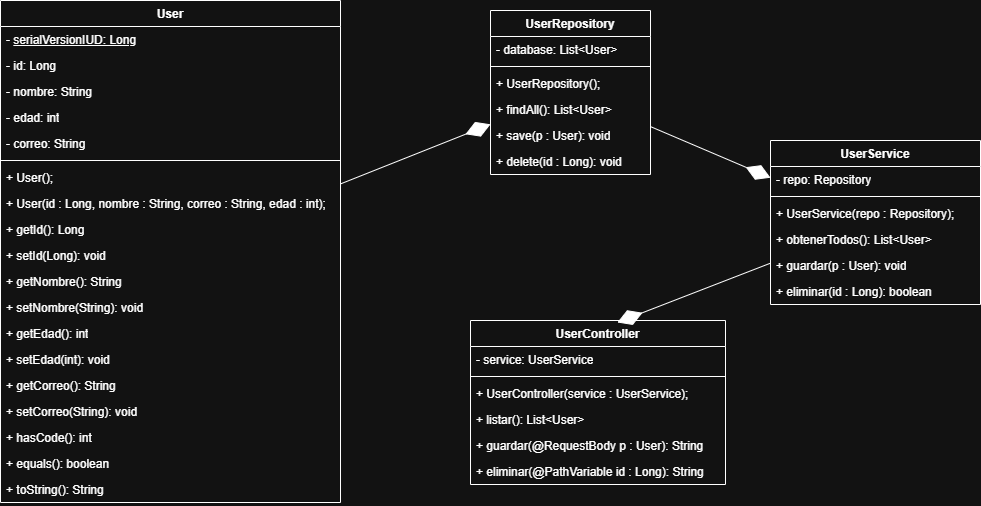

The diagram above was exported from draw.io. Its source (the exported page's mxGraphModel, read from the mxfile embedded in the PNG):
<mxGraphModel dx="1099" dy="511" grid="1" gridSize="10" guides="1" tooltips="1" connect="1" arrows="1" fold="1" page="1" pageScale="1" pageWidth="850" pageHeight="1100" math="0" shadow="0">
  <root>
    <mxCell id="0" />
    <mxCell id="1" parent="0" />
    <mxCell id="w8hGpm17KCdUuPKXGY_U-1" parent="1" style="swimlane;fontStyle=1;align=center;verticalAlign=top;childLayout=stackLayout;horizontal=1;startSize=26;horizontalStack=0;resizeParent=1;resizeParentMax=0;resizeLast=0;collapsible=1;marginBottom=0;whiteSpace=wrap;html=1;" value="User" vertex="1">
      <mxGeometry height="502" width="340" x="50" y="10" as="geometry" />
    </mxCell>
    <mxCell id="w8hGpm17KCdUuPKXGY_U-2" parent="w8hGpm17KCdUuPKXGY_U-1" style="text;strokeColor=none;fillColor=none;align=left;verticalAlign=top;spacingLeft=4;spacingRight=4;overflow=hidden;rotatable=0;points=[[0,0.5],[1,0.5]];portConstraint=eastwest;whiteSpace=wrap;html=1;" value="- &lt;u&gt;serialVersionIUD: Long&lt;/u&gt;" vertex="1">
      <mxGeometry height="26" width="340" y="26" as="geometry" />
    </mxCell>
    <mxCell id="w8hGpm17KCdUuPKXGY_U-17" parent="w8hGpm17KCdUuPKXGY_U-1" style="text;strokeColor=none;fillColor=none;align=left;verticalAlign=top;spacingLeft=4;spacingRight=4;overflow=hidden;rotatable=0;points=[[0,0.5],[1,0.5]];portConstraint=eastwest;whiteSpace=wrap;html=1;" value="- id: Long" vertex="1">
      <mxGeometry height="26" width="340" y="52" as="geometry" />
    </mxCell>
    <mxCell id="w8hGpm17KCdUuPKXGY_U-18" parent="w8hGpm17KCdUuPKXGY_U-1" style="text;strokeColor=none;fillColor=none;align=left;verticalAlign=top;spacingLeft=4;spacingRight=4;overflow=hidden;rotatable=0;points=[[0,0.5],[1,0.5]];portConstraint=eastwest;whiteSpace=wrap;html=1;" value="- nombre: String" vertex="1">
      <mxGeometry height="26" width="340" y="78" as="geometry" />
    </mxCell>
    <mxCell id="w8hGpm17KCdUuPKXGY_U-19" parent="w8hGpm17KCdUuPKXGY_U-1" style="text;strokeColor=none;fillColor=none;align=left;verticalAlign=top;spacingLeft=4;spacingRight=4;overflow=hidden;rotatable=0;points=[[0,0.5],[1,0.5]];portConstraint=eastwest;whiteSpace=wrap;html=1;" value="- edad: int" vertex="1">
      <mxGeometry height="26" width="340" y="104" as="geometry" />
    </mxCell>
    <mxCell id="w8hGpm17KCdUuPKXGY_U-20" parent="w8hGpm17KCdUuPKXGY_U-1" style="text;strokeColor=none;fillColor=none;align=left;verticalAlign=top;spacingLeft=4;spacingRight=4;overflow=hidden;rotatable=0;points=[[0,0.5],[1,0.5]];portConstraint=eastwest;whiteSpace=wrap;html=1;" value="- correo: String" vertex="1">
      <mxGeometry height="26" width="340" y="130" as="geometry" />
    </mxCell>
    <mxCell id="w8hGpm17KCdUuPKXGY_U-3" parent="w8hGpm17KCdUuPKXGY_U-1" style="line;strokeWidth=1;fillColor=none;align=left;verticalAlign=middle;spacingTop=-1;spacingLeft=3;spacingRight=3;rotatable=0;labelPosition=right;points=[];portConstraint=eastwest;strokeColor=inherit;" value="" vertex="1">
      <mxGeometry height="8" width="340" y="156" as="geometry" />
    </mxCell>
    <mxCell id="w8hGpm17KCdUuPKXGY_U-4" parent="w8hGpm17KCdUuPKXGY_U-1" style="text;strokeColor=none;fillColor=none;align=left;verticalAlign=top;spacingLeft=4;spacingRight=4;overflow=hidden;rotatable=0;points=[[0,0.5],[1,0.5]];portConstraint=eastwest;whiteSpace=wrap;html=1;" value="+ User();" vertex="1">
      <mxGeometry height="26" width="340" y="164" as="geometry" />
    </mxCell>
    <mxCell id="w8hGpm17KCdUuPKXGY_U-21" parent="w8hGpm17KCdUuPKXGY_U-1" style="text;strokeColor=none;fillColor=none;align=left;verticalAlign=top;spacingLeft=4;spacingRight=4;overflow=hidden;rotatable=0;points=[[0,0.5],[1,0.5]];portConstraint=eastwest;whiteSpace=wrap;html=1;" value="+ User(id : Long, nombre : String, correo : String, edad : int);" vertex="1">
      <mxGeometry height="26" width="340" y="190" as="geometry" />
    </mxCell>
    <mxCell id="w8hGpm17KCdUuPKXGY_U-22" parent="w8hGpm17KCdUuPKXGY_U-1" style="text;strokeColor=none;fillColor=none;align=left;verticalAlign=top;spacingLeft=4;spacingRight=4;overflow=hidden;rotatable=0;points=[[0,0.5],[1,0.5]];portConstraint=eastwest;whiteSpace=wrap;html=1;" value="+ getId(): Long" vertex="1">
      <mxGeometry height="26" width="340" y="216" as="geometry" />
    </mxCell>
    <mxCell id="w8hGpm17KCdUuPKXGY_U-23" parent="w8hGpm17KCdUuPKXGY_U-1" style="text;strokeColor=none;fillColor=none;align=left;verticalAlign=top;spacingLeft=4;spacingRight=4;overflow=hidden;rotatable=0;points=[[0,0.5],[1,0.5]];portConstraint=eastwest;whiteSpace=wrap;html=1;" value="+ setId(Long): void" vertex="1">
      <mxGeometry height="26" width="340" y="242" as="geometry" />
    </mxCell>
    <mxCell id="w8hGpm17KCdUuPKXGY_U-26" parent="w8hGpm17KCdUuPKXGY_U-1" style="text;strokeColor=none;fillColor=none;align=left;verticalAlign=top;spacingLeft=4;spacingRight=4;overflow=hidden;rotatable=0;points=[[0,0.5],[1,0.5]];portConstraint=eastwest;whiteSpace=wrap;html=1;" value="+ getNombre(): String" vertex="1">
      <mxGeometry height="26" width="340" y="268" as="geometry" />
    </mxCell>
    <mxCell id="w8hGpm17KCdUuPKXGY_U-27" parent="w8hGpm17KCdUuPKXGY_U-1" style="text;strokeColor=none;fillColor=none;align=left;verticalAlign=top;spacingLeft=4;spacingRight=4;overflow=hidden;rotatable=0;points=[[0,0.5],[1,0.5]];portConstraint=eastwest;whiteSpace=wrap;html=1;" value="+ setNombre(String): void" vertex="1">
      <mxGeometry height="26" width="340" y="294" as="geometry" />
    </mxCell>
    <mxCell id="w8hGpm17KCdUuPKXGY_U-28" parent="w8hGpm17KCdUuPKXGY_U-1" style="text;strokeColor=none;fillColor=none;align=left;verticalAlign=top;spacingLeft=4;spacingRight=4;overflow=hidden;rotatable=0;points=[[0,0.5],[1,0.5]];portConstraint=eastwest;whiteSpace=wrap;html=1;" value="+ getEdad(): int" vertex="1">
      <mxGeometry height="26" width="340" y="320" as="geometry" />
    </mxCell>
    <mxCell id="w8hGpm17KCdUuPKXGY_U-25" parent="w8hGpm17KCdUuPKXGY_U-1" style="text;strokeColor=none;fillColor=none;align=left;verticalAlign=top;spacingLeft=4;spacingRight=4;overflow=hidden;rotatable=0;points=[[0,0.5],[1,0.5]];portConstraint=eastwest;whiteSpace=wrap;html=1;" value="+ setEdad(int): void" vertex="1">
      <mxGeometry height="26" width="340" y="346" as="geometry" />
    </mxCell>
    <mxCell id="w8hGpm17KCdUuPKXGY_U-30" parent="w8hGpm17KCdUuPKXGY_U-1" style="text;strokeColor=none;fillColor=none;align=left;verticalAlign=top;spacingLeft=4;spacingRight=4;overflow=hidden;rotatable=0;points=[[0,0.5],[1,0.5]];portConstraint=eastwest;whiteSpace=wrap;html=1;" value="+ getCorreo(): String" vertex="1">
      <mxGeometry height="26" width="340" y="372" as="geometry" />
    </mxCell>
    <mxCell id="w8hGpm17KCdUuPKXGY_U-29" parent="w8hGpm17KCdUuPKXGY_U-1" style="text;strokeColor=none;fillColor=none;align=left;verticalAlign=top;spacingLeft=4;spacingRight=4;overflow=hidden;rotatable=0;points=[[0,0.5],[1,0.5]];portConstraint=eastwest;whiteSpace=wrap;html=1;" value="+ setCorreo(String): void" vertex="1">
      <mxGeometry height="26" width="340" y="398" as="geometry" />
    </mxCell>
    <mxCell id="w8hGpm17KCdUuPKXGY_U-31" parent="w8hGpm17KCdUuPKXGY_U-1" style="text;strokeColor=none;fillColor=none;align=left;verticalAlign=top;spacingLeft=4;spacingRight=4;overflow=hidden;rotatable=0;points=[[0,0.5],[1,0.5]];portConstraint=eastwest;whiteSpace=wrap;html=1;" value="+ hasCode(): int" vertex="1">
      <mxGeometry height="26" width="340" y="424" as="geometry" />
    </mxCell>
    <mxCell id="w8hGpm17KCdUuPKXGY_U-32" parent="w8hGpm17KCdUuPKXGY_U-1" style="text;strokeColor=none;fillColor=none;align=left;verticalAlign=top;spacingLeft=4;spacingRight=4;overflow=hidden;rotatable=0;points=[[0,0.5],[1,0.5]];portConstraint=eastwest;whiteSpace=wrap;html=1;" value="+ equals(): boolean" vertex="1">
      <mxGeometry height="26" width="340" y="450" as="geometry" />
    </mxCell>
    <mxCell id="w8hGpm17KCdUuPKXGY_U-33" parent="w8hGpm17KCdUuPKXGY_U-1" style="text;strokeColor=none;fillColor=none;align=left;verticalAlign=top;spacingLeft=4;spacingRight=4;overflow=hidden;rotatable=0;points=[[0,0.5],[1,0.5]];portConstraint=eastwest;whiteSpace=wrap;html=1;" value="+ toString(): String" vertex="1">
      <mxGeometry height="26" width="340" y="476" as="geometry" />
    </mxCell>
    <mxCell id="w8hGpm17KCdUuPKXGY_U-5" parent="1" style="swimlane;fontStyle=1;align=center;verticalAlign=top;childLayout=stackLayout;horizontal=1;startSize=26;horizontalStack=0;resizeParent=1;resizeParentMax=0;resizeLast=0;collapsible=1;marginBottom=0;whiteSpace=wrap;html=1;" value="UserController&lt;span style=&quot;color: rgba(0, 0, 0, 0); font-family: monospace; font-size: 0px; font-weight: 400; text-align: start; white-space: nowrap;&quot;&gt;%3CmxGraphModel%3E%3Croot%3E%3CmxCell%20id%3D%220%22%2F%3E%3CmxCell%20id%3D%221%22%20parent%3D%220%22%2F%3E%3CmxCell%20id%3D%222%22%20parent%3D%221%22%20style%3D%22swimlane%3BfontStyle%3D1%3Balign%3Dcenter%3BverticalAlign%3Dtop%3BchildLayout%3DstackLayout%3Bhorizontal%3D1%3BstartSize%3D26%3BhorizontalStack%3D0%3BresizeParent%3D1%3BresizeParentMax%3D0%3BresizeLast%3D0%3Bcollapsible%3D1%3BmarginBottom%3D0%3BwhiteSpace%3Dwrap%3Bhtml%3D1%3B%22%20value%3D%22User%22%20vertex%3D%221%22%3E%3CmxGeometry%20height%3D%2286%22%20width%3D%22160%22%20x%3D%22110%22%20y%3D%2260%22%20as%3D%22geometry%22%2F%3E%3C%2FmxCell%3E%3CmxCell%20id%3D%223%22%20parent%3D%222%22%20style%3D%22text%3BstrokeColor%3Dnone%3BfillColor%3Dnone%3Balign%3Dleft%3BverticalAlign%3Dtop%3BspacingLeft%3D4%3BspacingRight%3D4%3Boverflow%3Dhidden%3Brotatable%3D0%3Bpoints%3D%5B%5B0%2C0.5%5D%2C%5B1%2C0.5%5D%5D%3BportConstraint%3Deastwest%3BwhiteSpace%3Dwrap%3Bhtml%3D1%3B%22%20value%3D%22%2B%20field%3A%20type%22%20vertex%3D%221%22%3E%3CmxGeometry%20height%3D%2226%22%20width%3D%22160%22%20y%3D%2226%22%20as%3D%22geometry%22%2F%3E%3C%2FmxCell%3E%3CmxCell%20id%3D%224%22%20parent%3D%222%22%20style%3D%22line%3BstrokeWidth%3D1%3BfillColor%3Dnone%3Balign%3Dleft%3BverticalAlign%3Dmiddle%3BspacingTop%3D-1%3BspacingLeft%3D3%3BspacingRight%3D3%3Brotatable%3D0%3BlabelPosition%3Dright%3Bpoints%3D%5B%5D%3BportConstraint%3Deastwest%3BstrokeColor%3Dinherit%3B%22%20value%3D%22%22%20vertex%3D%221%22%3E%3CmxGeometry%20height%3D%228%22%20width%3D%22160%22%20y%3D%2252%22%20as%3D%22geometry%22%2F%3E%3C%2FmxCell%3E%3CmxCell%20id%3D%225%22%20parent%3D%222%22%20style%3D%22text%3BstrokeColor%3Dnone%3BfillColor%3Dnone%3Balign%3Dleft%3BverticalAlign%3Dtop%3BspacingLeft%3D4%3BspacingRight%3D4%3Boverflow%3Dhidden%3Brotatable%3D0%3Bpoints%3D%5B%5B0%2C0.5%5D%2C%5B1%2C0.5%5D%5D%3BportConstraint%3Deastwest%3BwhiteSpace%3Dwrap%3Bhtml%3D1%3B%22%20value%3D%22%2B%20method(type)%3A%20type%22%20vertex%3D%221%22%3E%3CmxGeometry%20height%3D%2226%22%20width%3D%22160%22%20y%3D%2260%22%20as%3D%22geometry%22%2F%3E%3C%2FmxCell%3E%3C%2Froot%3E%3C%2FmxGraphModel%3E&lt;/span&gt;" vertex="1">
      <mxGeometry height="164" width="255" x="520" y="330" as="geometry" />
    </mxCell>
    <mxCell id="w8hGpm17KCdUuPKXGY_U-6" parent="w8hGpm17KCdUuPKXGY_U-5" style="text;strokeColor=none;fillColor=none;align=left;verticalAlign=top;spacingLeft=4;spacingRight=4;overflow=hidden;rotatable=0;points=[[0,0.5],[1,0.5]];portConstraint=eastwest;whiteSpace=wrap;html=1;" value="- service: UserService" vertex="1">
      <mxGeometry height="26" width="255" y="26" as="geometry" />
    </mxCell>
    <mxCell id="w8hGpm17KCdUuPKXGY_U-7" parent="w8hGpm17KCdUuPKXGY_U-5" style="line;strokeWidth=1;fillColor=none;align=left;verticalAlign=middle;spacingTop=-1;spacingLeft=3;spacingRight=3;rotatable=0;labelPosition=right;points=[];portConstraint=eastwest;strokeColor=inherit;" value="" vertex="1">
      <mxGeometry height="8" width="255" y="52" as="geometry" />
    </mxCell>
    <mxCell id="w8hGpm17KCdUuPKXGY_U-8" parent="w8hGpm17KCdUuPKXGY_U-5" style="text;strokeColor=none;fillColor=none;align=left;verticalAlign=top;spacingLeft=4;spacingRight=4;overflow=hidden;rotatable=0;points=[[0,0.5],[1,0.5]];portConstraint=eastwest;whiteSpace=wrap;html=1;" value="+ UserController(service : UserService);" vertex="1">
      <mxGeometry height="26" width="255" y="60" as="geometry" />
    </mxCell>
    <mxCell id="w8hGpm17KCdUuPKXGY_U-40" parent="w8hGpm17KCdUuPKXGY_U-5" style="text;strokeColor=none;fillColor=none;align=left;verticalAlign=top;spacingLeft=4;spacingRight=4;overflow=hidden;rotatable=0;points=[[0,0.5],[1,0.5]];portConstraint=eastwest;whiteSpace=wrap;html=1;" value="+ listar(): List&amp;lt;User&amp;gt;" vertex="1">
      <mxGeometry height="26" width="255" y="86" as="geometry" />
    </mxCell>
    <mxCell id="w8hGpm17KCdUuPKXGY_U-41" parent="w8hGpm17KCdUuPKXGY_U-5" style="text;strokeColor=none;fillColor=none;align=left;verticalAlign=top;spacingLeft=4;spacingRight=4;overflow=hidden;rotatable=0;points=[[0,0.5],[1,0.5]];portConstraint=eastwest;whiteSpace=wrap;html=1;" value="+ guardar(@RequestBody p : User): String" vertex="1">
      <mxGeometry height="26" width="255" y="112" as="geometry" />
    </mxCell>
    <mxCell id="w8hGpm17KCdUuPKXGY_U-42" parent="w8hGpm17KCdUuPKXGY_U-5" style="text;strokeColor=none;fillColor=none;align=left;verticalAlign=top;spacingLeft=4;spacingRight=4;overflow=hidden;rotatable=0;points=[[0,0.5],[1,0.5]];portConstraint=eastwest;whiteSpace=wrap;html=1;" value="+ eliminar(@PathVariable id : Long): String" vertex="1">
      <mxGeometry height="26" width="255" y="138" as="geometry" />
    </mxCell>
    <mxCell id="w8hGpm17KCdUuPKXGY_U-9" parent="1" style="swimlane;fontStyle=1;align=center;verticalAlign=top;childLayout=stackLayout;horizontal=1;startSize=26;horizontalStack=0;resizeParent=1;resizeParentMax=0;resizeLast=0;collapsible=1;marginBottom=0;whiteSpace=wrap;html=1;" value="UserService" vertex="1">
      <mxGeometry height="164" width="210" x="820" y="150" as="geometry" />
    </mxCell>
    <mxCell id="w8hGpm17KCdUuPKXGY_U-10" parent="w8hGpm17KCdUuPKXGY_U-9" style="text;strokeColor=none;fillColor=none;align=left;verticalAlign=top;spacingLeft=4;spacingRight=4;overflow=hidden;rotatable=0;points=[[0,0.5],[1,0.5]];portConstraint=eastwest;whiteSpace=wrap;html=1;" value="- repo: Repository" vertex="1">
      <mxGeometry height="26" width="210" y="26" as="geometry" />
    </mxCell>
    <mxCell id="w8hGpm17KCdUuPKXGY_U-11" parent="w8hGpm17KCdUuPKXGY_U-9" style="line;strokeWidth=1;fillColor=none;align=left;verticalAlign=middle;spacingTop=-1;spacingLeft=3;spacingRight=3;rotatable=0;labelPosition=right;points=[];portConstraint=eastwest;strokeColor=inherit;" value="" vertex="1">
      <mxGeometry height="8" width="210" y="52" as="geometry" />
    </mxCell>
    <mxCell id="w8hGpm17KCdUuPKXGY_U-12" parent="w8hGpm17KCdUuPKXGY_U-9" style="text;strokeColor=none;fillColor=none;align=left;verticalAlign=top;spacingLeft=4;spacingRight=4;overflow=hidden;rotatable=0;points=[[0,0.5],[1,0.5]];portConstraint=eastwest;whiteSpace=wrap;html=1;" value="+ UserService(repo : Repository);" vertex="1">
      <mxGeometry height="26" width="210" y="60" as="geometry" />
    </mxCell>
    <mxCell id="w8hGpm17KCdUuPKXGY_U-37" parent="w8hGpm17KCdUuPKXGY_U-9" style="text;strokeColor=none;fillColor=none;align=left;verticalAlign=top;spacingLeft=4;spacingRight=4;overflow=hidden;rotatable=0;points=[[0,0.5],[1,0.5]];portConstraint=eastwest;whiteSpace=wrap;html=1;" value="+ obtenerTodos(): List&amp;lt;User&amp;gt;" vertex="1">
      <mxGeometry height="26" width="210" y="86" as="geometry" />
    </mxCell>
    <mxCell id="w8hGpm17KCdUuPKXGY_U-38" parent="w8hGpm17KCdUuPKXGY_U-9" style="text;strokeColor=none;fillColor=none;align=left;verticalAlign=top;spacingLeft=4;spacingRight=4;overflow=hidden;rotatable=0;points=[[0,0.5],[1,0.5]];portConstraint=eastwest;whiteSpace=wrap;html=1;" value="+ guardar(p : User): void" vertex="1">
      <mxGeometry height="26" width="210" y="112" as="geometry" />
    </mxCell>
    <mxCell id="w8hGpm17KCdUuPKXGY_U-39" parent="w8hGpm17KCdUuPKXGY_U-9" style="text;strokeColor=none;fillColor=none;align=left;verticalAlign=top;spacingLeft=4;spacingRight=4;overflow=hidden;rotatable=0;points=[[0,0.5],[1,0.5]];portConstraint=eastwest;whiteSpace=wrap;html=1;" value="+ eliminar(id : Long): boolean" vertex="1">
      <mxGeometry height="26" width="210" y="138" as="geometry" />
    </mxCell>
    <mxCell id="w8hGpm17KCdUuPKXGY_U-13" parent="1" style="swimlane;fontStyle=1;align=center;verticalAlign=top;childLayout=stackLayout;horizontal=1;startSize=26;horizontalStack=0;resizeParent=1;resizeParentMax=0;resizeLast=0;collapsible=1;marginBottom=0;whiteSpace=wrap;html=1;" value="UserRepository" vertex="1">
      <mxGeometry height="164" width="160" x="540" y="20" as="geometry" />
    </mxCell>
    <mxCell id="w8hGpm17KCdUuPKXGY_U-14" parent="w8hGpm17KCdUuPKXGY_U-13" style="text;strokeColor=none;fillColor=none;align=left;verticalAlign=top;spacingLeft=4;spacingRight=4;overflow=hidden;rotatable=0;points=[[0,0.5],[1,0.5]];portConstraint=eastwest;whiteSpace=wrap;html=1;" value="- database: List&amp;lt;User&amp;gt;" vertex="1">
      <mxGeometry height="26" width="160" y="26" as="geometry" />
    </mxCell>
    <mxCell id="w8hGpm17KCdUuPKXGY_U-15" parent="w8hGpm17KCdUuPKXGY_U-13" style="line;strokeWidth=1;fillColor=none;align=left;verticalAlign=middle;spacingTop=-1;spacingLeft=3;spacingRight=3;rotatable=0;labelPosition=right;points=[];portConstraint=eastwest;strokeColor=inherit;" value="" vertex="1">
      <mxGeometry height="8" width="160" y="52" as="geometry" />
    </mxCell>
    <mxCell id="w8hGpm17KCdUuPKXGY_U-16" parent="w8hGpm17KCdUuPKXGY_U-13" style="text;strokeColor=none;fillColor=none;align=left;verticalAlign=top;spacingLeft=4;spacingRight=4;overflow=hidden;rotatable=0;points=[[0,0.5],[1,0.5]];portConstraint=eastwest;whiteSpace=wrap;html=1;" value="+ UserRepository();" vertex="1">
      <mxGeometry height="26" width="160" y="60" as="geometry" />
    </mxCell>
    <mxCell id="w8hGpm17KCdUuPKXGY_U-34" parent="w8hGpm17KCdUuPKXGY_U-13" style="text;strokeColor=none;fillColor=none;align=left;verticalAlign=top;spacingLeft=4;spacingRight=4;overflow=hidden;rotatable=0;points=[[0,0.5],[1,0.5]];portConstraint=eastwest;whiteSpace=wrap;html=1;" value="+ findAll(): List&amp;lt;User&amp;gt;" vertex="1">
      <mxGeometry height="26" width="160" y="86" as="geometry" />
    </mxCell>
    <mxCell id="w8hGpm17KCdUuPKXGY_U-35" parent="w8hGpm17KCdUuPKXGY_U-13" style="text;strokeColor=none;fillColor=none;align=left;verticalAlign=top;spacingLeft=4;spacingRight=4;overflow=hidden;rotatable=0;points=[[0,0.5],[1,0.5]];portConstraint=eastwest;whiteSpace=wrap;html=1;" value="+ save(p : User): void" vertex="1">
      <mxGeometry height="26" width="160" y="112" as="geometry" />
    </mxCell>
    <mxCell id="w8hGpm17KCdUuPKXGY_U-36" parent="w8hGpm17KCdUuPKXGY_U-13" style="text;strokeColor=none;fillColor=none;align=left;verticalAlign=top;spacingLeft=4;spacingRight=4;overflow=hidden;rotatable=0;points=[[0,0.5],[1,0.5]];portConstraint=eastwest;whiteSpace=wrap;html=1;" value="+ delete(id : Long): void" vertex="1">
      <mxGeometry height="26" width="160" y="138" as="geometry" />
    </mxCell>
    <mxCell id="w8hGpm17KCdUuPKXGY_U-43" edge="1" parent="1" source="w8hGpm17KCdUuPKXGY_U-1" style="endArrow=diamondThin;endFill=1;endSize=24;html=1;rounded=0;" target="w8hGpm17KCdUuPKXGY_U-13" value="">
      <mxGeometry relative="1" width="160" as="geometry">
        <mxPoint x="480" y="270" as="sourcePoint" />
        <mxPoint x="640" y="270" as="targetPoint" />
      </mxGeometry>
    </mxCell>
    <mxCell id="w8hGpm17KCdUuPKXGY_U-44" edge="1" parent="1" source="w8hGpm17KCdUuPKXGY_U-13" style="endArrow=diamondThin;endFill=1;endSize=24;html=1;rounded=0;" target="w8hGpm17KCdUuPKXGY_U-9" value="">
      <mxGeometry relative="1" width="160" as="geometry">
        <mxPoint x="480" y="270" as="sourcePoint" />
        <mxPoint x="640" y="270" as="targetPoint" />
      </mxGeometry>
    </mxCell>
    <mxCell id="w8hGpm17KCdUuPKXGY_U-45" edge="1" parent="1" source="w8hGpm17KCdUuPKXGY_U-9" style="endArrow=diamondThin;endFill=1;endSize=24;html=1;rounded=0;entryX=0.576;entryY=0.012;entryDx=0;entryDy=0;entryPerimeter=0;" target="w8hGpm17KCdUuPKXGY_U-5" value="">
      <mxGeometry relative="1" width="160" as="geometry">
        <mxPoint x="480" y="270" as="sourcePoint" />
        <mxPoint x="640" y="270" as="targetPoint" />
      </mxGeometry>
    </mxCell>
  </root>
</mxGraphModel>